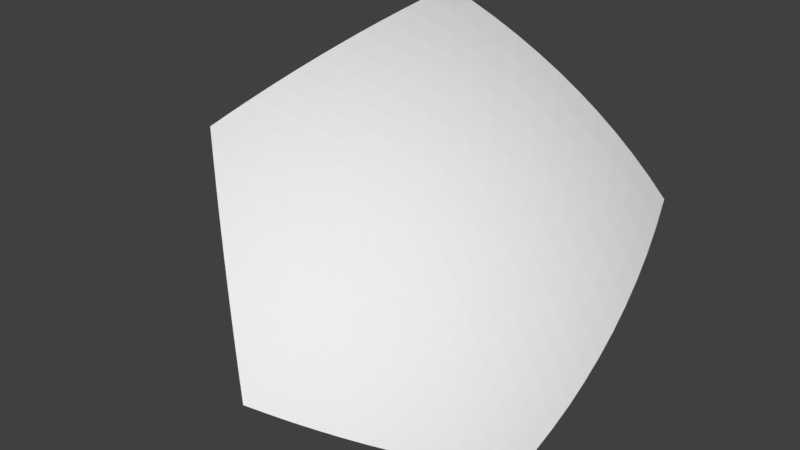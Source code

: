# Source: Planet_water_part_08.blend  (saved by Blender 2.77.0; exported with 4.5.12 LTS)
import bpy
from mathutils import Matrix  # noqa: F401  (used for matrix-valued properties, if any)

bpy.ops.wm.read_factory_settings(use_empty=True)
scene = bpy.context.scene
scene.name = 'Scene'

# ---- collections
col_collection_1 = bpy.data.collections.new('Collection 1'); scene.collection.children.link(col_collection_1)

# ---- world
world_world = bpy.data.worlds.new('World'); scene.world = world_world
world_world.color = (0.05088, 0.05088, 0.05088)
world_world.use_sun_shadow = False
world_world.sun_shadow_jitter_overblur = 0.0
world_world.cycles.sampling_method = 'MANUAL'

# ---- meshes
me_planet_water_part_08 = bpy.data.meshes.new('Planet water part 08')
me_planet_water_part_08.from_pydata([(-0.3605, 0.2611, -0.5833), (0.1369, 0.4234, -0.5831), (-0.5828, 0.4234, -0.1383), (0.2225, 0.6848, -0.1382), (-0.2232, 0.6848, 0.1372), (-0.203, 0.6236, -0.3284), (0.1833, 0.7007, -0.114), (0.1434, 0.7134, -0.08933), (0.1028, 0.7231, -0.06424), (0.06171, 0.7295, -0.03886), (0.02038, 0.7328, -0.01332), (-0.02104, 0.7328, 0.01228), (-0.06237, 0.7295, 0.03782), (-0.1034, 0.7231, 0.0632), (-0.144, 0.7135, 0.08829), (-0.184, 0.7007, 0.113), (-0.3194, 0.2833, -0.5967), (-0.2768, 0.3042, -0.6076), (-0.2331, 0.3238, -0.6157), (-0.1883, 0.342, -0.6212), (-0.1427, 0.3586, -0.6239), (-0.09645, 0.3737, -0.6239), (-0.04979, 0.3871, -0.6211), (-0.002922, 0.3989, -0.6156), (0.04396, 0.4089, -0.6075), (0.09065, 0.417, -0.5966), (-0.5742, 0.4171, -0.1857), (-0.563, 0.4089, -0.2324), (-0.5494, 0.3989, -0.278), (-0.5333, 0.3872, -0.3223), (-0.5149, 0.3737, -0.3653), (-0.4943, 0.3587, -0.4066), (-0.4714, 0.342, -0.4462), (-0.4465, 0.3238, -0.4838), (-0.4196, 0.3042, -0.5193), (-0.3909, 0.2833, -0.5525), (0.2191, 0.6746, -0.1857), (0.2148, 0.6615, -0.2323), (0.2095, 0.6455, -0.2778), (0.2033, 0.6266, -0.3222), (0.1963, 0.6049, -0.3652), (0.1883, 0.5806, -0.4065), (0.1795, 0.5538, -0.4461), (0.17, 0.5245, -0.4837), (0.1596, 0.4929, -0.5191), (0.1486, 0.4592, -0.5523), (-0.5605, 0.4592, -0.1141), (-0.5358, 0.493, -0.08939), (-0.5087, 0.5245, -0.06429), (-0.4793, 0.5538, -0.03891), (-0.4478, 0.5807, -0.01336), (-0.4144, 0.605, 0.01224), (-0.3792, 0.6266, 0.03779), (-0.3422, 0.6455, 0.06317), (-0.3038, 0.6615, 0.08827), (-0.2641, 0.6747, 0.113), (-0.1735, 0.6154, -0.3593), (-0.1434, 0.6051, -0.3889), (-0.1128, 0.5927, -0.4171), (-0.08182, 0.5782, -0.4439), (-0.05055, 0.5616, -0.4691), (-0.0191, 0.5431, -0.4927), (0.01242, 0.5227, -0.5145), (0.04389, 0.5004, -0.5345), (0.07521, 0.4764, -0.5527), (0.1063, 0.4507, -0.5689), (-0.2086, 0.641, -0.289), (-0.2136, 0.6561, -0.2485), (-0.2178, 0.6689, -0.2071), (-0.2212, 0.6794, -0.1651), (-0.2239, 0.6875, -0.1224), (-0.2257, 0.6932, -0.07934), (-0.2268, 0.6964, -0.03597), (-0.2271, 0.6972, 0.007513), (-0.2266, 0.6955, 0.05097), (-0.2253, 0.6914, 0.09425), (-0.5564, 0.4507, -0.1594), (-0.528, 0.4764, -0.1799), (-0.4978, 0.5004, -0.1998), (-0.4658, 0.5227, -0.219), (-0.4321, 0.5431, -0.2374), (-0.397, 0.5616, -0.255), (-0.3604, 0.5782, -0.2717), (-0.3226, 0.5927, -0.2874), (-0.2837, 0.6051, -0.3022), (-0.2438, 0.6154, -0.3159), (-0.1651, 0.641, -0.3159), (-0.1267, 0.6561, -0.3022), (-0.08787, 0.6689, -0.2874), (-0.04871, 0.6794, -0.2717), (-0.009373, 0.6875, -0.255), (0.02999, 0.6932, -0.2374), (0.06925, 0.6964, -0.219), (0.1083, 0.6972, -0.1998), (0.1469, 0.6955, -0.1799), (0.185, 0.6914, -0.1593), (-0.3517, 0.3013, -0.5691), (-0.3417, 0.3404, -0.5529), (-0.3305, 0.3784, -0.5347), (-0.3181, 0.4149, -0.5147), (-0.3046, 0.4501, -0.4928), (-0.29, 0.4836, -0.4692), (-0.2744, 0.5154, -0.444), (-0.2578, 0.5455, -0.4172), (-0.2404, 0.5735, -0.389), (-0.2221, 0.5996, -0.3593), (-0.2492, 0.6321, -0.276), (-0.289, 0.6211, -0.2619), (-0.254, 0.6465, -0.2351), (-0.3278, 0.6079, -0.2467), (-0.2936, 0.6348, -0.2205), (-0.258, 0.6587, -0.1932), (-0.3655, 0.5927, -0.2304), (-0.3323, 0.6209, -0.2048), (-0.2975, 0.6462, -0.1781), (-0.2613, 0.6685, -0.1506), (-0.402, 0.5754, -0.2132), (-0.3699, 0.6049, -0.1879), (-0.3361, 0.6316, -0.1618), (-0.3007, 0.6552, -0.1349), (-0.2638, 0.6758, -0.1074), (-0.437, 0.556, -0.195), (-0.4063, 0.5867, -0.17), (-0.3736, 0.6147, -0.1443), (-0.3391, 0.6397, -0.1179), (-0.303, 0.6618, -0.09098), (-0.2656, 0.6807, -0.06362), (-0.4706, 0.5346, -0.1759), (-0.4412, 0.5664, -0.1512), (-0.4098, 0.5955, -0.1257), (-0.3764, 0.6218, -0.09974), (-0.3413, 0.6453, -0.07329), (-0.3046, 0.6657, -0.04652), (-0.2665, 0.683, -0.01954), (-0.5024, 0.5113, -0.156), (-0.4745, 0.5439, -0.1314), (-0.4445, 0.574, -0.1061), (-0.4123, 0.6015, -0.08044), (-0.3783, 0.6263, -0.05439), (-0.3426, 0.6481, -0.0281), (-0.3053, 0.667, -0.001693), (-0.2665, 0.6828, 0.0247), (-0.5325, 0.4862, -0.1354), (-0.5061, 0.5194, -0.1107), (-0.4775, 0.5504, -0.08561), (-0.4467, 0.5789, -0.06012), (-0.4139, 0.6047, -0.03437), (-0.3793, 0.6279, -0.008465), (-0.3429, 0.6482, 0.01746), (-0.305, 0.6656, 0.0433), (-0.2657, 0.68, 0.06894), (-0.1706, 0.6576, -0.276), (-0.1752, 0.6721, -0.2351), (-0.1319, 0.6721, -0.2619), (-0.1792, 0.6843, -0.1932), (-0.1363, 0.6859, -0.2205), (-0.09271, 0.6843, -0.2467), (-0.1823, 0.6941, -0.1506), (-0.1399, 0.6974, -0.1781), (-0.09676, 0.6974, -0.2048), (-0.05319, 0.6941, -0.2304), (-0.1846, 0.7015, -0.1074), (-0.1426, 0.7066, -0.1349), (-0.09999, 0.7083, -0.1618), (-0.05686, 0.7066, -0.1879), (-0.01346, 0.7015, -0.2132), (-0.1861, 0.7065, -0.06362), (-0.1446, 0.7132, -0.09097), (-0.1024, 0.7166, -0.1179), (-0.05968, 0.7166, -0.1443), (-0.0167, 0.7132, -0.17), (0.02634, 0.7065, -0.1949), (-0.1868, 0.7089, -0.01954), (-0.1457, 0.7173, -0.04651), (-0.1039, 0.7224, -0.07328), (-0.06163, 0.7241, -0.09972), (-0.01908, 0.7224, -0.1257), (0.02356, 0.7173, -0.1511), (0.06608, 0.7089, -0.1758), (-0.1867, 0.7088, 0.02471), (-0.146, 0.7187, -0.001682), (-0.1046, 0.7254, -0.02808), (-0.06273, 0.7288, -0.05437), (-0.02058, 0.7288, -0.08041), (0.02165, 0.7254, -0.1061), (0.06377, 0.7187, -0.1313), (0.1056, 0.7087, -0.1559), (-0.1858, 0.706, 0.06895), (-0.1454, 0.7175, 0.04332), (-0.1044, 0.7257, 0.01748), (-0.06296, 0.7306, -0.008439), (-0.02123, 0.7323, -0.03434), (0.0206, 0.7306, -0.06009), (0.06233, 0.7257, -0.08557), (0.1038, 0.7175, -0.1107), (0.1447, 0.706, -0.1353), (-0.1354, 0.6321, -0.3463), (-0.09666, 0.6465, -0.3323), (-0.105, 0.6211, -0.3756), (-0.05744, 0.6587, -0.3172), (-0.0659, 0.6348, -0.3612), (-0.07404, 0.6079, -0.4035), (-0.01786, 0.6684, -0.3011), (-0.02626, 0.6462, -0.3457), (-0.03453, 0.6209, -0.3888), (-0.04264, 0.5927, -0.4299), (0.02195, 0.6758, -0.284), (0.01381, 0.6552, -0.3292), (0.005587, 0.6315, -0.3729), (-0.002662, 0.6049, -0.4149), (-0.0109, 0.5753, -0.4548), (0.06185, 0.6807, -0.266), (0.05415, 0.6617, -0.3117), (0.04618, 0.6397, -0.356), (0.03798, 0.6146, -0.3986), (0.0296, 0.5867, -0.4394), (0.02106, 0.556, -0.4781), (0.1017, 0.683, -0.2471), (0.0946, 0.6657, -0.2932), (0.08707, 0.6452, -0.338), (0.07912, 0.6218, -0.3812), (0.07078, 0.5954, -0.4227), (0.06211, 0.5663, -0.4622), (0.05313, 0.5346, -0.4995), (0.1413, 0.6828, -0.2273), (0.135, 0.667, -0.2738), (0.1281, 0.6481, -0.319), (0.1205, 0.6262, -0.3627), (0.1125, 0.6015, -0.4048), (0.1038, 0.574, -0.445), (0.09472, 0.5439, -0.4831), (0.08517, 0.5113, -0.5191), (0.1805, 0.68, -0.2068), (0.1751, 0.6656, -0.2534), (0.169, 0.6482, -0.2989), (0.162, 0.6278, -0.343), (0.1544, 0.6047, -0.3856), (0.146, 0.5788, -0.4264), (0.137, 0.5503, -0.4653), (0.1273, 0.5194, -0.5022), (0.117, 0.4861, -0.5367), (-0.2626, 0.5907, -0.3464), (-0.2808, 0.5639, -0.3757), (-0.3024, 0.5797, -0.3323), (-0.2981, 0.535, -0.4036), (-0.3204, 0.552, -0.3613), (-0.3412, 0.5665, -0.3172), (-0.3146, 0.5042, -0.4301), (-0.3377, 0.5223, -0.3889), (-0.3592, 0.538, -0.3458), (-0.379, 0.5511, -0.3011), (-0.3301, 0.4714, -0.455), (-0.3541, 0.4905, -0.415), (-0.3763, 0.5074, -0.373), (-0.3968, 0.5218, -0.3293), (-0.4155, 0.5337, -0.284), (-0.3446, 0.4369, -0.4782), (-0.3695, 0.4568, -0.4395), (-0.3926, 0.4746, -0.3988), (-0.4139, 0.4901, -0.3561), (-0.4333, 0.5034, -0.3118), (-0.4506, 0.5142, -0.266), (-0.358, 0.4007, -0.4997), (-0.3838, 0.4212, -0.4623), (-0.4079, 0.4397, -0.4228), (-0.4301, 0.4562, -0.3814), (-0.4502, 0.4706, -0.3381), (-0.4683, 0.4828, -0.2933), (-0.4842, 0.4928, -0.2471), (-0.3702, 0.3629, -0.5193), (-0.3971, 0.3838, -0.4833), (-0.4221, 0.4029, -0.4451), (-0.4452, 0.4201, -0.4049), (-0.4662, 0.4355, -0.3628), (-0.4851, 0.4488, -0.3191), (-0.5017, 0.4601, -0.2739), (-0.516, 0.4693, -0.2274), (-0.3812, 0.3238, -0.5369), (-0.409, 0.3448, -0.5023), (-0.435, 0.3642, -0.4655), (-0.459, 0.382, -0.4266), (-0.4809, 0.3981, -0.3857), (-0.5007, 0.4124, -0.3431), (-0.5182, 0.4249, -0.299), (-0.5333, 0.4355, -0.2535), (-0.5461, 0.4441, -0.2069), (-0.1923, 0.5907, -0.3898), (-0.162, 0.5796, -0.4191), (-0.2104, 0.5639, -0.4191), (-0.1311, 0.5664, -0.4471), (-0.1798, 0.552, -0.4482), (-0.2276, 0.535, -0.4471), (-0.09984, 0.5511, -0.4736), (-0.1487, 0.538, -0.4759), (-0.1968, 0.5223, -0.4759), (-0.244, 0.5041, -0.4737), (-0.06824, 0.5337, -0.4986), (-0.1171, 0.5217, -0.5022), (-0.1653, 0.5073, -0.5034), (-0.2128, 0.4905, -0.5023), (-0.2593, 0.4714, -0.4987), (-0.03643, 0.5142, -0.522), (-0.08511, 0.5033, -0.527), (-0.1334, 0.4901, -0.5295), (-0.1811, 0.4746, -0.5295), (-0.2279, 0.4568, -0.527), (-0.2736, 0.4369, -0.5221), (-0.004516, 0.4927, -0.5435), (-0.05291, 0.4828, -0.55), (-0.1011, 0.4706, -0.5539), (-0.1488, 0.4562, -0.5552), (-0.1958, 0.4397, -0.5539), (-0.2419, 0.4212, -0.5501), (-0.2868, 0.4007, -0.5437), (0.02738, 0.4693, -0.5632), (-0.02058, 0.4601, -0.5712), (-0.06846, 0.4488, -0.5765), (-0.116, 0.4355, -0.5792), (-0.1631, 0.4201, -0.5792), (-0.2094, 0.4029, -0.5766), (-0.2547, 0.3838, -0.5713), (-0.2989, 0.3629, -0.5634), (0.05914, 0.4441, -0.5809), (0.01175, 0.4354, -0.5904), (-0.0357, 0.4249, -0.5971), (-0.08299, 0.4124, -0.6012), (-0.1299, 0.3981, -0.6026), (-0.1763, 0.382, -0.6013), (-0.2218, 0.3642, -0.5972), (-0.2664, 0.3447, -0.5905), (-0.3097, 0.3238, -0.5811)], [], [(1, 25, 65), (0, 35, 96), (3, 36, 95), (4, 15, 75), (2, 46, 76), (85, 66, 5), (84, 106, 85), (83, 107, 84), (82, 109, 83), (81, 112, 82), (80, 116, 81), (79, 121, 80), (78, 127, 79), (77, 134, 78), (76, 142, 77), (85, 106, 66), (106, 67, 66), (84, 107, 106), (107, 108, 106), (106, 108, 67), (108, 68, 67), (83, 109, 107), (109, 110, 107), (107, 110, 108), (110, 111, 108), (108, 111, 68), (111, 69, 68), (82, 112, 109), (112, 113, 109), (109, 113, 110), (113, 114, 110), (110, 114, 111), (114, 115, 111), (111, 115, 69), (115, 70, 69), (81, 116, 112), (116, 117, 112), (112, 117, 113), (117, 118, 113), (113, 118, 114), (118, 119, 114), (114, 119, 115), (119, 120, 115), (115, 120, 70), (120, 71, 70), (80, 121, 116), (121, 122, 116), (116, 122, 117), (122, 123, 117), (117, 123, 118), (123, 124, 118), (118, 124, 119), (124, 125, 119), (119, 125, 120), (125, 126, 120), (120, 126, 71), (126, 72, 71), (79, 127, 121), (127, 128, 121), (121, 128, 122), (128, 129, 122), (122, 129, 123), (129, 130, 123), (123, 130, 124), (130, 131, 124), (124, 131, 125), (131, 132, 125), (125, 132, 126), (132, 133, 126), (126, 133, 72), (133, 73, 72), (78, 134, 127), (134, 135, 127), (127, 135, 128), (135, 136, 128), (128, 136, 129), (136, 137, 129), (129, 137, 130), (137, 138, 130), (130, 138, 131), (138, 139, 131), (131, 139, 132), (139, 140, 132), (132, 140, 133), (140, 141, 133), (133, 141, 73), (141, 74, 73), (77, 142, 134), (142, 143, 134), (134, 143, 135), (143, 144, 135), (135, 144, 136), (144, 145, 136), (136, 145, 137), (145, 146, 137), (137, 146, 138), (146, 147, 138), (138, 147, 139), (147, 148, 139), (139, 148, 140), (148, 149, 140), (140, 149, 141), (149, 150, 141), (141, 150, 74), (150, 75, 74), (76, 46, 142), (46, 47, 142), (142, 47, 143), (47, 48, 143), (143, 48, 144), (48, 49, 144), (144, 49, 145), (49, 50, 145), (145, 50, 146), (50, 51, 146), (146, 51, 147), (51, 52, 147), (147, 52, 148), (52, 53, 148), (148, 53, 149), (53, 54, 149), (149, 54, 150), (54, 55, 150), (150, 55, 75), (55, 4, 75), (66, 86, 5), (67, 151, 66), (68, 152, 67), (69, 154, 68), (70, 157, 69), (71, 161, 70), (72, 166, 71), (73, 172, 72), (74, 179, 73), (75, 187, 74), (66, 151, 86), (151, 87, 86), (67, 152, 151), (152, 153, 151), (151, 153, 87), (153, 88, 87), (68, 154, 152), (154, 155, 152), (152, 155, 153), (155, 156, 153), (153, 156, 88), (156, 89, 88), (69, 157, 154), (157, 158, 154), (154, 158, 155), (158, 159, 155), (155, 159, 156), (159, 160, 156), (156, 160, 89), (160, 90, 89), (70, 161, 157), (161, 162, 157), (157, 162, 158), (162, 163, 158), (158, 163, 159), (163, 164, 159), (159, 164, 160), (164, 165, 160), (160, 165, 90), (165, 91, 90), (71, 166, 161), (166, 167, 161), (161, 167, 162), (167, 168, 162), (162, 168, 163), (168, 169, 163), (163, 169, 164), (169, 170, 164), (164, 170, 165), (170, 171, 165), (165, 171, 91), (171, 92, 91), (72, 172, 166), (172, 173, 166), (166, 173, 167), (173, 174, 167), (167, 174, 168), (174, 175, 168), (168, 175, 169), (175, 176, 169), (169, 176, 170), (176, 177, 170), (170, 177, 171), (177, 178, 171), (171, 178, 92), (178, 93, 92), (73, 179, 172), (179, 180, 172), (172, 180, 173), (180, 181, 173), (173, 181, 174), (181, 182, 174), (174, 182, 175), (182, 183, 175), (175, 183, 176), (183, 184, 176), (176, 184, 177), (184, 185, 177), (177, 185, 178), (185, 186, 178), (178, 186, 93), (186, 94, 93), (74, 187, 179), (187, 188, 179), (179, 188, 180), (188, 189, 180), (180, 189, 181), (189, 190, 181), (181, 190, 182), (190, 191, 182), (182, 191, 183), (191, 192, 183), (183, 192, 184), (192, 193, 184), (184, 193, 185), (193, 194, 185), (185, 194, 186), (194, 195, 186), (186, 195, 94), (195, 95, 94), (75, 15, 187), (15, 14, 187), (187, 14, 188), (14, 13, 188), (188, 13, 189), (13, 12, 189), (189, 12, 190), (12, 11, 190), (190, 11, 191), (11, 10, 191), (191, 10, 192), (10, 9, 192), (192, 9, 193), (9, 8, 193), (193, 8, 194), (8, 7, 194), (194, 7, 195), (7, 6, 195), (195, 6, 95), (6, 3, 95), (86, 56, 5), (87, 196, 86), (88, 197, 87), (89, 199, 88), (90, 202, 89), (91, 206, 90), (92, 211, 91), (93, 217, 92), (94, 224, 93), (95, 232, 94), (86, 196, 56), (196, 57, 56), (87, 197, 196), (197, 198, 196), (196, 198, 57), (198, 58, 57), (88, 199, 197), (199, 200, 197), (197, 200, 198), (200, 201, 198), (198, 201, 58), (201, 59, 58), (89, 202, 199), (202, 203, 199), (199, 203, 200), (203, 204, 200), (200, 204, 201), (204, 205, 201), (201, 205, 59), (205, 60, 59), (90, 206, 202), (206, 207, 202), (202, 207, 203), (207, 208, 203), (203, 208, 204), (208, 209, 204), (204, 209, 205), (209, 210, 205), (205, 210, 60), (210, 61, 60), (91, 211, 206), (211, 212, 206), (206, 212, 207), (212, 213, 207), (207, 213, 208), (213, 214, 208), (208, 214, 209), (214, 215, 209), (209, 215, 210), (215, 216, 210), (210, 216, 61), (216, 62, 61), (92, 217, 211), (217, 218, 211), (211, 218, 212), (218, 219, 212), (212, 219, 213), (219, 220, 213), (213, 220, 214), (220, 221, 214), (214, 221, 215), (221, 222, 215), (215, 222, 216), (222, 223, 216), (216, 223, 62), (223, 63, 62), (93, 224, 217), (224, 225, 217), (217, 225, 218), (225, 226, 218), (218, 226, 219), (226, 227, 219), (219, 227, 220), (227, 228, 220), (220, 228, 221), (228, 229, 221), (221, 229, 222), (229, 230, 222), (222, 230, 223), (230, 231, 223), (223, 231, 63), (231, 64, 63), (94, 232, 224), (232, 233, 224), (224, 233, 225), (233, 234, 225), (225, 234, 226), (234, 235, 226), (226, 235, 227), (235, 236, 227), (227, 236, 228), (236, 237, 228), (228, 237, 229), (237, 238, 229), (229, 238, 230), (238, 239, 230), (230, 239, 231), (239, 240, 231), (231, 240, 64), (240, 65, 64), (95, 36, 232), (36, 37, 232), (232, 37, 233), (37, 38, 233), (233, 38, 234), (38, 39, 234), (234, 39, 235), (39, 40, 235), (235, 40, 236), (40, 41, 236), (236, 41, 237), (41, 42, 237), (237, 42, 238), (42, 43, 238), (238, 43, 239), (43, 44, 239), (239, 44, 240), (44, 45, 240), (240, 45, 65), (45, 1, 65), (105, 85, 5), (104, 241, 105), (103, 242, 104), (102, 244, 103), (101, 247, 102), (100, 251, 101), (99, 256, 100), (98, 262, 99), (97, 269, 98), (96, 277, 97), (105, 241, 85), (241, 84, 85), (104, 242, 241), (242, 243, 241), (241, 243, 84), (243, 83, 84), (103, 244, 242), (244, 245, 242), (242, 245, 243), (245, 246, 243), (243, 246, 83), (246, 82, 83), (102, 247, 244), (247, 248, 244), (244, 248, 245), (248, 249, 245), (245, 249, 246), (249, 250, 246), (246, 250, 82), (250, 81, 82), (101, 251, 247), (251, 252, 247), (247, 252, 248), (252, 253, 248), (248, 253, 249), (253, 254, 249), (249, 254, 250), (254, 255, 250), (250, 255, 81), (255, 80, 81), (100, 256, 251), (256, 257, 251), (251, 257, 252), (257, 258, 252), (252, 258, 253), (258, 259, 253), (253, 259, 254), (259, 260, 254), (254, 260, 255), (260, 261, 255), (255, 261, 80), (261, 79, 80), (99, 262, 256), (262, 263, 256), (256, 263, 257), (263, 264, 257), (257, 264, 258), (264, 265, 258), (258, 265, 259), (265, 266, 259), (259, 266, 260), (266, 267, 260), (260, 267, 261), (267, 268, 261), (261, 268, 79), (268, 78, 79), (98, 269, 262), (269, 270, 262), (262, 270, 263), (270, 271, 263), (263, 271, 264), (271, 272, 264), (264, 272, 265), (272, 273, 265), (265, 273, 266), (273, 274, 266), (266, 274, 267), (274, 275, 267), (267, 275, 268), (275, 276, 268), (268, 276, 78), (276, 77, 78), (97, 277, 269), (277, 278, 269), (269, 278, 270), (278, 279, 270), (270, 279, 271), (279, 280, 271), (271, 280, 272), (280, 281, 272), (272, 281, 273), (281, 282, 273), (273, 282, 274), (282, 283, 274), (274, 283, 275), (283, 284, 275), (275, 284, 276), (284, 285, 276), (276, 285, 77), (285, 76, 77), (96, 35, 277), (35, 34, 277), (277, 34, 278), (34, 33, 278), (278, 33, 279), (33, 32, 279), (279, 32, 280), (32, 31, 280), (280, 31, 281), (31, 30, 281), (281, 30, 282), (30, 29, 282), (282, 29, 283), (29, 28, 283), (283, 28, 284), (28, 27, 284), (284, 27, 285), (27, 26, 285), (285, 26, 76), (26, 2, 76), (56, 105, 5), (57, 286, 56), (58, 287, 57), (59, 289, 58), (60, 292, 59), (61, 296, 60), (62, 301, 61), (63, 307, 62), (64, 314, 63), (65, 322, 64), (56, 286, 105), (286, 104, 105), (57, 287, 286), (287, 288, 286), (286, 288, 104), (288, 103, 104), (58, 289, 287), (289, 290, 287), (287, 290, 288), (290, 291, 288), (288, 291, 103), (291, 102, 103), (59, 292, 289), (292, 293, 289), (289, 293, 290), (293, 294, 290), (290, 294, 291), (294, 295, 291), (291, 295, 102), (295, 101, 102), (60, 296, 292), (296, 297, 292), (292, 297, 293), (297, 298, 293), (293, 298, 294), (298, 299, 294), (294, 299, 295), (299, 300, 295), (295, 300, 101), (300, 100, 101), (61, 301, 296), (301, 302, 296), (296, 302, 297), (302, 303, 297), (297, 303, 298), (303, 304, 298), (298, 304, 299), (304, 305, 299), (299, 305, 300), (305, 306, 300), (300, 306, 100), (306, 99, 100), (62, 307, 301), (307, 308, 301), (301, 308, 302), (308, 309, 302), (302, 309, 303), (309, 310, 303), (303, 310, 304), (310, 311, 304), (304, 311, 305), (311, 312, 305), (305, 312, 306), (312, 313, 306), (306, 313, 99), (313, 98, 99), (63, 314, 307), (314, 315, 307), (307, 315, 308), (315, 316, 308), (308, 316, 309), (316, 317, 309), (309, 317, 310), (317, 318, 310), (310, 318, 311), (318, 319, 311), (311, 319, 312), (319, 320, 312), (312, 320, 313), (320, 321, 313), (313, 321, 98), (321, 97, 98), (64, 322, 314), (322, 323, 314), (314, 323, 315), (323, 324, 315), (315, 324, 316), (324, 325, 316), (316, 325, 317), (325, 326, 317), (317, 326, 318), (326, 327, 318), (318, 327, 319), (327, 328, 319), (319, 328, 320), (328, 329, 320), (320, 329, 321), (329, 330, 321), (321, 330, 97), (330, 96, 97), (65, 25, 322), (25, 24, 322), (322, 24, 323), (24, 23, 323), (323, 23, 324), (23, 22, 324), (324, 22, 325), (22, 21, 325), (325, 21, 326), (21, 20, 326), (326, 20, 327), (20, 19, 327), (327, 19, 328), (19, 18, 328), (328, 18, 329), (18, 17, 329), (329, 17, 330), (17, 16, 330), (330, 16, 96), (16, 0, 96)])
me_planet_water_part_08.use_remesh_preserve_volume = False
me_planet_water_part_08.use_remesh_preserve_attributes = False
me_planet_water_part_08.use_mirror_vertex_groups = False
me_planet_water_part_08.update()

# ---- objects
ob_planet_water_part_08 = bpy.data.objects.new('Planet water part 08', me_planet_water_part_08)

# ---- transforms, parenting, visibility, modifiers, constraints
ob_planet_water_part_08.location = (0.0, 0.0, 0.0)
ob_planet_water_part_08.lineart.crease_threshold = 0.0

# ---- collection membership
col_collection_1.objects.link(ob_planet_water_part_08)

# ---- scene / render settings (as saved in the file)
scene.frame_start = 1; scene.frame_end = 250; scene.frame_set(1)
scene.render.engine = 'BLENDER_EEVEE_NEXT'
scene.render.resolution_percentage = 50
scene.render.dither_intensity = 0.0
scene.cycles.use_denoising = False
scene.cycles.samples = 128
scene.cycles.sampling_pattern = 'TABULATED_SOBOL'
scene.cycles.light_sampling_threshold = 0.0
scene.cycles.use_adaptive_sampling = False
scene.cycles.use_light_tree = False
scene.cycles.blur_glossy = 0.0
scene.cycles.sample_clamp_indirect = 0.0
scene.view_settings.view_transform = 'Standard'
bpy.context.view_layer.update()

# ---- added for rendering (the .blend has no active camera and no usable light): camera, sun
cam_auto = bpy.data.cameras.new('AutoCamera')
cam_auto.lens = 50.0
cam_auto.sensor_width = 36.0
cam_auto.clip_end = 1000.0
ob_auto_camera = bpy.data.objects.new('AutoCamera', cam_auto)
scene.collection.objects.link(ob_auto_camera)
ob_auto_camera.location = (0.93404, -0.840108, 0.648022)
ob_auto_camera.rotation_euler = (1.09748, -7.21219e-08, 0.694738)
scene.camera = ob_auto_camera
light_auto_sun = bpy.data.lights.new('AutoSun', 'SUN')
light_auto_sun.energy = 3.0
light_auto_sun.angle = 0.0523599
ob_auto_sun = bpy.data.objects.new('AutoSun', light_auto_sun)
scene.collection.objects.link(ob_auto_sun)
ob_auto_sun.rotation_euler = (0.872665, 0.174533, 0.523599)
bpy.context.view_layer.update()
